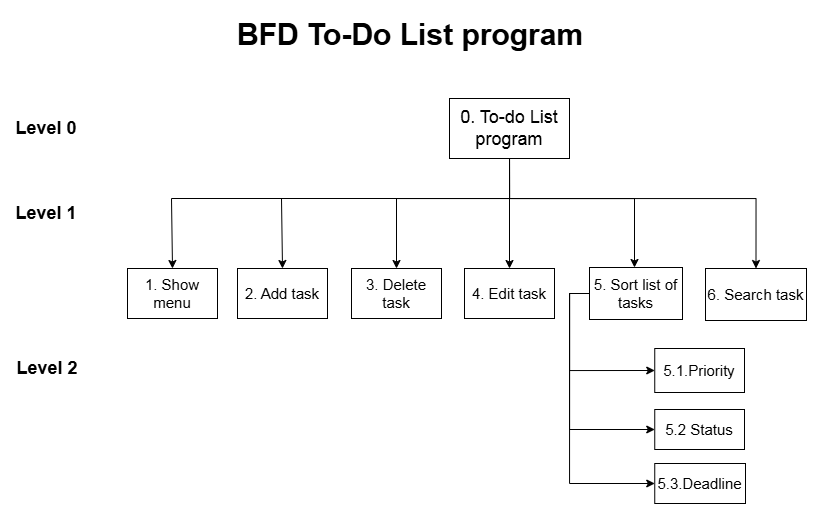

The diagram above was exported from draw.io. Its source (the exported page's mxGraphModel, read from the mxfile embedded in the PNG):
<mxGraphModel dx="1436" dy="767" grid="1" gridSize="10" guides="1" tooltips="1" connect="1" arrows="1" fold="1" page="1" pageScale="1" pageWidth="850" pageHeight="1100" math="0" shadow="0">
  <root>
    <mxCell id="0" />
    <mxCell id="1" parent="0" />
    <mxCell id="guFo4MYWlOw8XcjkE4wm-1" style="edgeStyle=orthogonalEdgeStyle;rounded=0;orthogonalLoop=1;jettySize=auto;html=1;entryX=0.5;entryY=0;entryDx=0;entryDy=0;" edge="1" parent="1" source="guFo4MYWlOw8XcjkE4wm-5" target="guFo4MYWlOw8XcjkE4wm-8">
      <mxGeometry relative="1" as="geometry" />
    </mxCell>
    <mxCell id="guFo4MYWlOw8XcjkE4wm-2" style="edgeStyle=orthogonalEdgeStyle;rounded=0;orthogonalLoop=1;jettySize=auto;html=1;entryX=0.5;entryY=0;entryDx=0;entryDy=0;exitX=0.5;exitY=1;exitDx=0;exitDy=0;" edge="1" parent="1" source="guFo4MYWlOw8XcjkE4wm-5" target="guFo4MYWlOw8XcjkE4wm-7">
      <mxGeometry relative="1" as="geometry">
        <Array as="points">
          <mxPoint x="517" y="398" />
          <mxPoint x="404" y="398" />
        </Array>
      </mxGeometry>
    </mxCell>
    <mxCell id="guFo4MYWlOw8XcjkE4wm-3" style="edgeStyle=orthogonalEdgeStyle;rounded=0;orthogonalLoop=1;jettySize=auto;html=1;entryX=0.5;entryY=0;entryDx=0;entryDy=0;exitX=0.5;exitY=1;exitDx=0;exitDy=0;" edge="1" parent="1" source="guFo4MYWlOw8XcjkE4wm-5" target="guFo4MYWlOw8XcjkE4wm-13">
      <mxGeometry relative="1" as="geometry">
        <Array as="points">
          <mxPoint x="517" y="398" />
          <mxPoint x="764" y="398" />
        </Array>
      </mxGeometry>
    </mxCell>
    <mxCell id="guFo4MYWlOw8XcjkE4wm-4" style="edgeStyle=orthogonalEdgeStyle;rounded=0;orthogonalLoop=1;jettySize=auto;html=1;" edge="1" parent="1" source="guFo4MYWlOw8XcjkE4wm-5" target="guFo4MYWlOw8XcjkE4wm-12">
      <mxGeometry relative="1" as="geometry">
        <Array as="points">
          <mxPoint x="517" y="398" />
          <mxPoint x="642" y="398" />
        </Array>
      </mxGeometry>
    </mxCell>
    <mxCell id="guFo4MYWlOw8XcjkE4wm-5" value="&lt;font style=&quot;font-size: 18px;&quot;&gt;0. To-do List program&lt;/font&gt;" style="rounded=0;whiteSpace=wrap;html=1;" vertex="1" parent="1">
      <mxGeometry x="457" y="298" width="120" height="60" as="geometry" />
    </mxCell>
    <mxCell id="guFo4MYWlOw8XcjkE4wm-6" value="&lt;font style=&quot;font-size: 15px;&quot;&gt;2. Add task&lt;/font&gt;" style="rounded=0;whiteSpace=wrap;html=1;" vertex="1" parent="1">
      <mxGeometry x="244.99999999999997" y="468" width="90" height="50" as="geometry" />
    </mxCell>
    <mxCell id="guFo4MYWlOw8XcjkE4wm-7" value="&lt;font style=&quot;font-size: 15px;&quot;&gt;3. Delete task&lt;/font&gt;" style="rounded=0;whiteSpace=wrap;html=1;" vertex="1" parent="1">
      <mxGeometry x="359" y="468" width="90" height="50" as="geometry" />
    </mxCell>
    <mxCell id="guFo4MYWlOw8XcjkE4wm-8" value="&lt;font&gt;4. Edit task&lt;/font&gt;" style="rounded=0;whiteSpace=wrap;html=1;fontSize=15;" vertex="1" parent="1">
      <mxGeometry x="472" y="468" width="90" height="50" as="geometry" />
    </mxCell>
    <mxCell id="guFo4MYWlOw8XcjkE4wm-9" style="edgeStyle=orthogonalEdgeStyle;rounded=0;orthogonalLoop=1;jettySize=auto;html=1;entryX=0;entryY=0.5;entryDx=0;entryDy=0;exitX=0;exitY=0.5;exitDx=0;exitDy=0;" edge="1" parent="1" source="guFo4MYWlOw8XcjkE4wm-12" target="guFo4MYWlOw8XcjkE4wm-15">
      <mxGeometry relative="1" as="geometry" />
    </mxCell>
    <mxCell id="guFo4MYWlOw8XcjkE4wm-10" style="edgeStyle=orthogonalEdgeStyle;rounded=0;orthogonalLoop=1;jettySize=auto;html=1;entryX=0;entryY=0.5;entryDx=0;entryDy=0;exitX=0;exitY=0.5;exitDx=0;exitDy=0;" edge="1" parent="1" source="guFo4MYWlOw8XcjkE4wm-12" target="guFo4MYWlOw8XcjkE4wm-16">
      <mxGeometry relative="1" as="geometry" />
    </mxCell>
    <mxCell id="guFo4MYWlOw8XcjkE4wm-11" style="edgeStyle=orthogonalEdgeStyle;rounded=0;orthogonalLoop=1;jettySize=auto;html=1;entryX=0;entryY=0.5;entryDx=0;entryDy=0;exitX=0;exitY=0.5;exitDx=0;exitDy=0;" edge="1" parent="1" source="guFo4MYWlOw8XcjkE4wm-12" target="guFo4MYWlOw8XcjkE4wm-17">
      <mxGeometry relative="1" as="geometry" />
    </mxCell>
    <mxCell id="guFo4MYWlOw8XcjkE4wm-12" value="&lt;font&gt;5. Sort list of tasks&lt;/font&gt;" style="rounded=0;whiteSpace=wrap;html=1;fontSize=15;" vertex="1" parent="1">
      <mxGeometry x="597" y="467" width="93" height="52" as="geometry" />
    </mxCell>
    <mxCell id="guFo4MYWlOw8XcjkE4wm-13" value="&lt;font&gt;6. Search task&lt;/font&gt;" style="rounded=0;whiteSpace=wrap;html=1;fontSize=15;" vertex="1" parent="1">
      <mxGeometry x="713" y="468" width="101" height="52" as="geometry" />
    </mxCell>
    <mxCell id="guFo4MYWlOw8XcjkE4wm-14" value="" style="endArrow=classic;html=1;rounded=0;exitX=0.5;exitY=1;exitDx=0;exitDy=0;entryX=0.5;entryY=0;entryDx=0;entryDy=0;" edge="1" parent="1" source="guFo4MYWlOw8XcjkE4wm-5" target="guFo4MYWlOw8XcjkE4wm-6">
      <mxGeometry width="50" height="50" relative="1" as="geometry">
        <mxPoint x="568" y="508" as="sourcePoint" />
        <mxPoint x="223" y="468" as="targetPoint" />
        <Array as="points">
          <mxPoint x="517" y="398" />
          <mxPoint x="289" y="398" />
        </Array>
      </mxGeometry>
    </mxCell>
    <mxCell id="guFo4MYWlOw8XcjkE4wm-15" value="&lt;font&gt;5.1.Priority&lt;/font&gt;" style="rounded=0;whiteSpace=wrap;html=1;fontSize=15;" vertex="1" parent="1">
      <mxGeometry x="662.25" y="548" width="89.75" height="44" as="geometry" />
    </mxCell>
    <mxCell id="guFo4MYWlOw8XcjkE4wm-16" value="&lt;font&gt;5.2 Status&lt;/font&gt;" style="rounded=0;whiteSpace=wrap;html=1;fontSize=15;" vertex="1" parent="1">
      <mxGeometry x="662.25" y="609" width="89.75" height="40" as="geometry" />
    </mxCell>
    <mxCell id="guFo4MYWlOw8XcjkE4wm-17" value="&lt;font&gt;5.3.Deadline&lt;/font&gt;" style="rounded=0;whiteSpace=wrap;html=1;fontSize=15;" vertex="1" parent="1">
      <mxGeometry x="662.25" y="663" width="90.75" height="40" as="geometry" />
    </mxCell>
    <mxCell id="guFo4MYWlOw8XcjkE4wm-18" value="&lt;b&gt;&lt;font style=&quot;font-size: 18px;&quot;&gt;Level 0&lt;/font&gt;&lt;/b&gt;" style="text;html=1;align=center;verticalAlign=middle;whiteSpace=wrap;rounded=0;" vertex="1" parent="1">
      <mxGeometry x="18" y="313" width="72" height="30" as="geometry" />
    </mxCell>
    <mxCell id="guFo4MYWlOw8XcjkE4wm-19" value="&lt;b&gt;&lt;font style=&quot;font-size: 18px;&quot;&gt;Level 1&lt;/font&gt;&lt;/b&gt;" style="text;html=1;align=center;verticalAlign=middle;whiteSpace=wrap;rounded=0;" vertex="1" parent="1">
      <mxGeometry x="21" y="398" width="66" height="30" as="geometry" />
    </mxCell>
    <mxCell id="guFo4MYWlOw8XcjkE4wm-20" value="&lt;b&gt;&lt;font style=&quot;font-size: 18px;&quot;&gt;Level 2&lt;/font&gt;&lt;/b&gt;" style="text;html=1;align=center;verticalAlign=middle;whiteSpace=wrap;rounded=0;" vertex="1" parent="1">
      <mxGeometry x="23" y="553" width="64" height="30" as="geometry" />
    </mxCell>
    <mxCell id="guFo4MYWlOw8XcjkE4wm-21" value="&lt;font style=&quot;font-size: 15px;&quot;&gt;1. Show menu&lt;/font&gt;" style="rounded=0;whiteSpace=wrap;html=1;" vertex="1" parent="1">
      <mxGeometry x="135" y="468" width="90" height="50" as="geometry" />
    </mxCell>
    <mxCell id="guFo4MYWlOw8XcjkE4wm-22" value="" style="endArrow=classic;html=1;rounded=0;exitX=0.5;exitY=1;exitDx=0;exitDy=0;entryX=0.5;entryY=0;entryDx=0;entryDy=0;" edge="1" parent="1" source="guFo4MYWlOw8XcjkE4wm-5" target="guFo4MYWlOw8XcjkE4wm-21">
      <mxGeometry width="50" height="50" relative="1" as="geometry">
        <mxPoint x="527" y="368" as="sourcePoint" />
        <mxPoint x="268" y="478" as="targetPoint" />
        <Array as="points">
          <mxPoint x="517" y="398" />
          <mxPoint x="179" y="398" />
        </Array>
      </mxGeometry>
    </mxCell>
    <mxCell id="guFo4MYWlOw8XcjkE4wm-23" value="&lt;h1 style=&quot;margin-top: 0px;&quot;&gt;BFD To-Do List program&lt;/h1&gt;" style="text;html=1;whiteSpace=wrap;overflow=hidden;rounded=0;fontSize=15;" vertex="1" parent="1">
      <mxGeometry x="243" y="210" width="386" height="59" as="geometry" />
    </mxCell>
  </root>
</mxGraphModel>